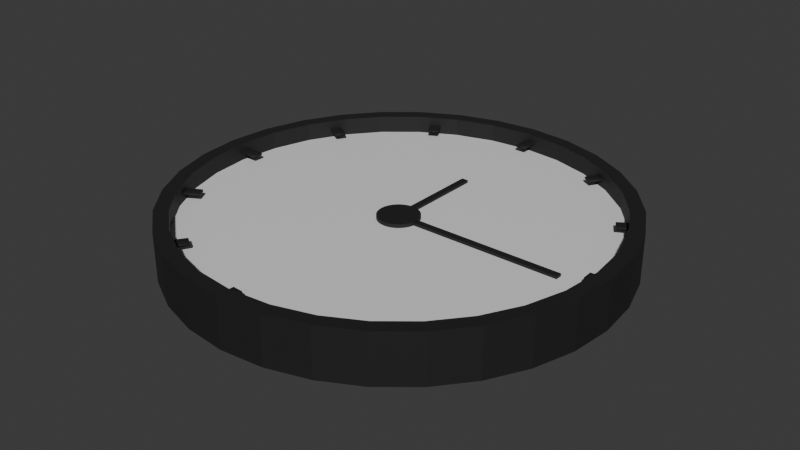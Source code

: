 # Source: Wall_Clock.blend  (saved by Blender 4.4.30; exported with 4.5.12 LTS)
import bpy
from mathutils import Matrix  # noqa: F401  (used for matrix-valued properties, if any)

bpy.ops.wm.read_factory_settings(use_empty=True)
scene = bpy.context.scene
scene.name = 'Scene'

# ---- collections
col_collection = bpy.data.collections.new('Collection'); scene.collection.children.link(col_collection)

# ---- materials (node trees are filled in below, after node groups)
mat_material_001 = bpy.data.materials.new('Material.001')
mat_material = bpy.data.materials.new('Material')
mat_material.alpha_threshold = 0.0
mat_material.roughness = 0.5
mat_material.line_color = (0.0, 0.0, 0.0, 1.0)

# ---- material node trees
mat_material_001.use_nodes = True; mat_material_001.node_tree.nodes.clear()
_N = mat_material_001.node_tree.nodes; _L = mat_material_001.node_tree.links
n0 = _N.new('ShaderNodeBsdfPrincipled'); n0.name = 'Principled BSDF'; n0.location = (10, 300)
n0.inputs[0].default_value = (0.01022, 0.01022, 0.01022, 1.0)
n0.inputs[2].default_value = 0.7047
n1 = _N.new('ShaderNodeOutputMaterial'); n1.name = 'Material Output'; n1.location = (300, 300)
_L.new(n0.outputs[0], n1.inputs[0])
n1.is_active_output = True
mat_material.use_nodes = True; mat_material.node_tree.nodes.clear()
_N = mat_material.node_tree.nodes; _L = mat_material.node_tree.links
n0 = _N.new('ShaderNodeOutputMaterial'); n0.name = 'Material Output'; n0.location = (300, 300)
n1 = _N.new('ShaderNodeBsdfPrincipled'); n1.name = 'Principled BSDF'; n1.location = (10, 300)
n1.inputs[2].default_value = 0.374
n1.inputs[3].default_value = 1.45
_L.new(n1.outputs[0], n0.inputs[0])
n0.is_active_output = True

# ---- world
world_world = bpy.data.worlds.new('World'); scene.world = world_world
world_world.use_nodes = True; world_world.node_tree.nodes.clear()
_N = world_world.node_tree.nodes; _L = world_world.node_tree.links
n0 = _N.new('ShaderNodeOutputWorld'); n0.name = 'World Output'; n0.location = (300, 300)
n1 = _N.new('ShaderNodeBackground'); n1.name = 'Background'; n1.location = (10, 300)
n1.inputs[0].default_value = (0.05088, 0.05088, 0.05088, 1.0)
_L.new(n1.outputs[0], n0.inputs[0])
n0.is_active_output = True
world_world.color = (0.05088, 0.05088, 0.05088)
world_world.sun_shadow_jitter_overblur = 0.0

# ---- meshes
me_cylinder = bpy.data.meshes.new('Cylinder')
me_cylinder.from_pydata([(0.0, 0.07299, -0.008172), (0.0, 0.06829, 0.008172), (0.01424, 0.07158, -0.008172), (0.01332, 0.06697, 0.008172), (0.02793, 0.06743, -0.008172), (0.02613, 0.06309, 0.008172), (0.04055, 0.06069, -0.008172), (0.03794, 0.05678, 0.008172), (0.05161, 0.05161, -0.008172), (0.04828, 0.04828, 0.008172), (0.06069, 0.04055, -0.008172), (0.05678, 0.03794, 0.008172), (0.06743, 0.02793, -0.008172), (0.06309, 0.02613, 0.008172), (0.07158, 0.01424, -0.008172), (0.06697, 0.01332, 0.008172), (0.07299, 0.0, -0.008172), (0.06829, 0.0, 0.008172), (0.07158, -0.01424, -0.008172), (0.06697, -0.01332, 0.008172), (0.06743, -0.02793, -0.008172), (0.06309, -0.02613, 0.008172), (0.06069, -0.04055, -0.008172), (0.05678, -0.03794, 0.008172), (0.05161, -0.05161, -0.008172), (0.04828, -0.04828, 0.008172), (0.04055, -0.06069, -0.008172), (0.03794, -0.05678, 0.008172), (0.02793, -0.06743, -0.008172), (0.02613, -0.06309, 0.008172), (0.01424, -0.07158, -0.008172), (0.01332, -0.06697, 0.008172), (0.0, -0.07299, -0.008172), (0.0, -0.06829, 0.008172), (-0.01424, -0.07158, -0.008172), (-0.01332, -0.06697, 0.008172), (-0.02793, -0.06743, -0.008172), (-0.02613, -0.06309, 0.008172), (-0.04055, -0.06069, -0.008172), (-0.03794, -0.05678, 0.008172), (-0.05161, -0.05161, -0.008172), (-0.04828, -0.04828, 0.008172), (-0.06069, -0.04055, -0.008172), (-0.05678, -0.03794, 0.008172), (-0.06743, -0.02793, -0.008172), (-0.06309, -0.02613, 0.008172), (-0.07158, -0.01424, -0.008172), (-0.06697, -0.01332, 0.008172), (-0.07299, 0.0, -0.008172), (-0.06829, 0.0, 0.008172), (-0.07158, 0.01424, -0.008172), (-0.06697, 0.01332, 0.008172), (-0.06743, 0.02793, -0.008172), (-0.06309, 0.02613, 0.008172), (-0.06069, 0.04055, -0.008172), (-0.05678, 0.03794, 0.008172), (-0.05161, 0.05161, -0.008172), (-0.04828, 0.04828, 0.008172), (-0.04055, 0.06069, -0.008172), (-0.03794, 0.05678, 0.008172), (-0.02793, 0.06743, -0.008172), (-0.02613, 0.06309, 0.008172), (-0.01424, 0.07158, -0.008172), (-0.01332, 0.06697, 0.008172), (0.01424, 0.07158, 0.008172), (0.0, 0.07299, 0.008172), (0.02793, 0.06743, 0.008172), (0.04055, 0.06069, 0.008172), (0.05161, 0.05161, 0.008172), (0.06069, 0.04055, 0.008172), (0.06743, 0.02793, 0.008172), (0.07158, 0.01424, 0.008172), (0.07299, 0.0, 0.008172), (0.07158, -0.01424, 0.008172), (0.06743, -0.02793, 0.008172), (0.06069, -0.04055, 0.008172), (0.05161, -0.05161, 0.008172), (0.04055, -0.06069, 0.008172), (0.02793, -0.06743, 0.008172), (0.01424, -0.07158, 0.008172), (0.0, -0.07299, 0.008172), (-0.01424, -0.07158, 0.008172), (-0.02793, -0.06743, 0.008172), (-0.04055, -0.06069, 0.008172), (-0.05161, -0.05161, 0.008172), (-0.06069, -0.04055, 0.008172), (-0.06743, -0.02793, 0.008172), (-0.07158, -0.01424, 0.008172), (-0.07299, 0.0, 0.008172), (-0.07158, 0.01424, 0.008172), (-0.06743, 0.02793, 0.008172), (-0.06069, 0.04055, 0.008172), (-0.05161, 0.05161, 0.008172), (-0.04055, 0.06069, 0.008172), (-0.02793, 0.06743, 0.008172), (-0.01424, 0.07158, 0.008172), (0.01332, 0.06697, 0.002418), (0.0, 0.06829, 0.002418), (0.02613, 0.06309, 0.002418), (0.03794, 0.05678, 0.002418), (0.04828, 0.04828, 0.002418), (0.05678, 0.03794, 0.002418), (0.06309, 0.02613, 0.002418), (0.06697, 0.01332, 0.002418), (0.06829, 0.0, 0.002418), (0.06697, -0.01332, 0.002418), (0.06309, -0.02613, 0.002418), (0.05678, -0.03794, 0.002418), (0.04828, -0.04828, 0.002418), (0.03794, -0.05678, 0.002418), (0.02613, -0.06309, 0.002418), (0.01332, -0.06697, 0.002418), (0.0, -0.06829, 0.002418), (-0.01332, -0.06697, 0.002418), (-0.02613, -0.06309, 0.002418), (-0.03794, -0.05678, 0.002418), (-0.04828, -0.04828, 0.002418), (-0.05678, -0.03794, 0.002418), (-0.06309, -0.02613, 0.002418), (-0.06697, -0.01332, 0.002418), (-0.06829, 0.0, 0.002418), (-0.06697, 0.01332, 0.002418), (-0.06309, 0.02613, 0.002418), (-0.05678, 0.03794, 0.002418), (-0.04828, 0.04828, 0.002418), (-0.03794, 0.05678, 0.002418), (-0.02613, 0.06309, 0.002418), (-0.01332, 0.06697, 0.002418)], [], [(0, 65, 64, 2), (2, 64, 66, 4), (4, 66, 67, 6), (6, 67, 68, 8), (8, 68, 69, 10), (10, 69, 70, 12), (12, 70, 71, 14), (14, 71, 72, 16), (16, 72, 73, 18), (18, 73, 74, 20), (20, 74, 75, 22), (22, 75, 76, 24), (24, 76, 77, 26), (26, 77, 78, 28), (28, 78, 79, 30), (30, 79, 80, 32), (32, 80, 81, 34), (34, 81, 82, 36), (36, 82, 83, 38), (38, 83, 84, 40), (40, 84, 85, 42), (42, 85, 86, 44), (44, 86, 87, 46), (46, 87, 88, 48), (48, 88, 89, 50), (50, 89, 90, 52), (52, 90, 91, 54), (54, 91, 92, 56), (56, 92, 93, 58), (58, 93, 94, 60), (13, 11, 101, 102), (60, 94, 95, 62), (62, 95, 65, 0), (0, 2, 4, 6, 8, 10, 12, 14, 16, 18, 20, 22, 24, 26, 28, 30, 32, 34, 36, 38, 40, 42, 44, 46, 48, 50, 52, 54, 56, 58, 60, 62), (1, 3, 64, 65), (3, 5, 66, 64), (5, 7, 67, 66), (7, 9, 68, 67), (9, 11, 69, 68), (11, 13, 70, 69), (13, 15, 71, 70), (15, 17, 72, 71), (17, 19, 73, 72), (19, 21, 74, 73), (21, 23, 75, 74), (23, 25, 76, 75), (25, 27, 77, 76), (27, 29, 78, 77), (29, 31, 79, 78), (31, 33, 80, 79), (33, 35, 81, 80), (35, 37, 82, 81), (37, 39, 83, 82), (39, 41, 84, 83), (41, 43, 85, 84), (43, 45, 86, 85), (45, 47, 87, 86), (47, 49, 88, 87), (49, 51, 89, 88), (51, 53, 90, 89), (53, 55, 91, 90), (55, 57, 92, 91), (57, 59, 93, 92), (59, 61, 94, 93), (61, 63, 95, 94), (63, 1, 65, 95), (96, 97, 127, 126, 125, 124, 123, 122, 121, 120, 119, 118, 117, 116, 115, 114, 113, 112, 111, 110, 109, 108, 107, 106, 105, 104, 103, 102, 101, 100, 99, 98), (41, 39, 115, 116), (15, 13, 102, 103), (43, 41, 116, 117), (17, 15, 103, 104), (45, 43, 117, 118), (19, 17, 104, 105), (47, 45, 118, 119), (21, 19, 105, 106), (49, 47, 119, 120), (23, 21, 106, 107), (51, 49, 120, 121), (25, 23, 107, 108), (53, 51, 121, 122), (27, 25, 108, 109), (55, 53, 122, 123), (29, 27, 109, 110), (3, 1, 97, 96), (57, 55, 123, 124), (31, 29, 110, 111), (5, 3, 96, 98), (59, 57, 124, 125), (33, 31, 111, 112), (7, 5, 98, 99), (61, 59, 125, 126), (35, 33, 112, 113), (9, 7, 99, 100), (63, 61, 126, 127), (37, 35, 113, 114), (11, 9, 100, 101), (1, 63, 127, 97), (39, 37, 114, 115)])
me_cylinder.polygons.foreach_set('material_index', [0, 0, 0, 0, 0, 0, 0, 0, 0, 0, 0, 0, 0, 0, 0, 0, 0, 0, 0, 0, 0, 0, 0, 0, 0, 0, 0, 0, 0, 0, 0, 0, 0, 0, 0, 0, 0, 0, 0, 0, 0, 0, 0, 0, 0, 0, 0, 0, 0, 0, 0, 0, 0, 0, 0, 0, 0, 0, 0, 0, 0, 0, 0, 0, 0, 0, 1, 0, 0, 0, 0, 0, 0, 0, 0, 0, 0, 0, 0, 0, 0, 0, 0, 0, 0, 0, 0, 0, 0, 0, 0, 0, 0, 0, 0, 0, 0, 0])
_uv = me_cylinder.uv_layers.new(name='UVMap')
_uv.uv.foreach_set('vector', [1.0, 0.5, 1.0, 1.0, 0.9688, 1.0, 0.9688, 0.5, 0.9688, 0.5, 0.9688, 1.0, 0.9375, 1.0, 0.9375, 0.5, 0.9375, 0.5, 0.9375, 1.0, 0.9062, 1.0, 0.9062, 0.5, 0.9062, 0.5, 0.9062, 1.0, 0.875, 1.0, 0.875, 0.5, 0.875, 0.5, 0.875, 1.0, 0.8438, 1.0, 0.8438, 0.5, 0.8438, 0.5, 0.8438, 1.0, 0.8125, 1.0, 0.8125, 0.5, 0.8125, 0.5, 0.8125, 1.0, 0.7812, 1.0, 0.7812, 0.5, 0.7812, 0.5, 0.7812, 1.0, 0.75, 1.0, 0.75, 0.5, 0.75, 0.5, 0.75, 1.0, 0.7188, 1.0, 0.7188, 0.5, 0.7188, 0.5, 0.7188, 1.0, 0.6875, 1.0, 0.6875, 0.5, 0.6875, 0.5, 0.6875, 1.0, 0.6562, 1.0, 0.6562, 0.5, 0.6562, 0.5, 0.6562, 1.0, 0.625, 1.0, 0.625, 0.5, 0.625, 0.5, 0.625, 1.0, 0.5938, 1.0, 0.5938, 0.5, 0.5938, 0.5, 0.5938, 1.0, 0.5625, 1.0, 0.5625, 0.5, 0.5625, 0.5, 0.5625, 1.0, 0.5312, 1.0, 0.5312, 0.5, 0.5312, 0.5, 0.5312, 1.0, 0.5, 1.0, 0.5, 0.5, 0.5, 0.5, 0.5, 1.0, 0.4688, 1.0, 0.4688, 0.5, 0.4688, 0.5, 0.4688, 1.0, 0.4375, 1.0, 0.4375, 0.5, 0.4375, 0.5, 0.4375, 1.0, 0.4062, 1.0, 0.4062, 0.5, 0.4062, 0.5, 0.4062, 1.0, 0.375, 1.0, 0.375, 0.5, 0.375, 0.5, 0.375, 1.0, 0.3438, 1.0, 0.3438, 0.5, 0.3438, 0.5, 0.3438, 1.0, 0.3125, 1.0, 0.3125, 0.5, 0.3125, 0.5, 0.3125, 1.0, 0.2812, 1.0, 0.2812, 0.5, 0.2812, 0.5, 0.2812, 1.0, 0.25, 1.0, 0.25, 0.5, 0.25, 0.5, 0.25, 1.0, 0.2188, 1.0, 0.2188, 0.5, 0.2188, 0.5, 0.2188, 1.0, 0.1875, 1.0, 0.1875, 0.5, 0.1875, 0.5, 0.1875, 1.0, 0.1562, 1.0, 0.1562, 0.5, 0.1562, 0.5, 0.1562, 1.0, 0.125, 1.0, 0.125, 0.5, 0.125, 0.5, 0.125, 1.0, 0.09375, 1.0, 0.09375, 0.5, 0.09375, 0.5, 0.09375, 1.0, 0.0625, 1.0, 0.0625, 0.5, 0.4575, 0.3359, 0.4367, 0.3747, 0.4367, 0.3747, 0.4575, 0.3359, 0.0625, 0.5, 0.0625, 1.0, 0.03125, 1.0, 0.03125, 0.5, 0.03125, 0.5, 0.03125, 1.0, 0.0, 1.0, 0.0, 0.5, 0.75, 0.49, 0.7968, 0.4854, 0.8418, 0.4717, 0.8833, 0.4496, 0.9197, 0.4197, 0.9496, 0.3833, 0.9717, 0.3418, 0.9854, 0.2968, 0.99, 0.25, 0.9854, 0.2032, 0.9717, 0.1582, 0.9496, 0.1167, 0.9197, 0.08029, 0.8833, 0.05045, 0.8418, 0.02827, 0.7968, 0.01461, 0.75, 0.01, 0.7032, 0.01461, 0.6582, 0.02827, 0.6167, 0.05045, 0.5803, 0.08029, 0.5504, 0.1167, 0.5283, 0.1582, 0.5146, 0.2032, 0.51, 0.25, 0.5146, 0.2968, 0.5283, 0.3418, 0.5504, 0.3833, 0.5803, 0.4197, 0.6167, 0.4496, 0.6582, 0.4717, 0.7032, 0.4854, 0.25, 0.4745, 0.2938, 0.4702, 0.2968, 0.4854, 0.25, 0.49, 0.2938, 0.4702, 0.3359, 0.4575, 0.3418, 0.4717, 0.2968, 0.4854, 0.3359, 0.4575, 0.3747, 0.4367, 0.3833, 0.4496, 0.3418, 0.4717, 0.3747, 0.4367, 0.4088, 0.4088, 0.4197, 0.4197, 0.3833, 0.4496, 0.4088, 0.4088, 0.4367, 0.3747, 0.4496, 0.3833, 0.4197, 0.4197, 0.4367, 0.3747, 0.4575, 0.3359, 0.4717, 0.3418, 0.4496, 0.3833, 0.4575, 0.3359, 0.4702, 0.2938, 0.4854, 0.2968, 0.4717, 0.3418, 0.4702, 0.2938, 0.4745, 0.25, 0.49, 0.25, 0.4854, 0.2968, 0.4745, 0.25, 0.4702, 0.2062, 0.4854, 0.2032, 0.49, 0.25, 0.4702, 0.2062, 0.4575, 0.1641, 0.4717, 0.1582, 0.4854, 0.2032, 0.4575, 0.1641, 0.4367, 0.1253, 0.4496, 0.1167, 0.4717, 0.1582, 0.4367, 0.1253, 0.4088, 0.09122, 0.4197, 0.08029, 0.4496, 0.1167, 0.4088, 0.09122, 0.3747, 0.0633, 0.3833, 0.05045, 0.4197, 0.08029, 0.3747, 0.0633, 0.3359, 0.04255, 0.3418, 0.02827, 0.3833, 0.05045, 0.3359, 0.04255, 0.2938, 0.02977, 0.2968, 0.01461, 0.3418, 0.02827, 0.2938, 0.02977, 0.25, 0.02546, 0.25, 0.01, 0.2968, 0.01461, 0.25, 0.02546, 0.2062, 0.02977, 0.2032, 0.01461, 0.25, 0.01, 0.2062, 0.02977, 0.1641, 0.04255, 0.1582, 0.02827, 0.2032, 0.01461, 0.1641, 0.04255, 0.1253, 0.0633, 0.1167, 0.05045, 0.1582, 0.02827, 0.1253, 0.0633, 0.09122, 0.09122, 0.08029, 0.08029, 0.1167, 0.05045, 0.09122, 0.09122, 0.0633, 0.1253, 0.05045, 0.1167, 0.08029, 0.08029, 0.0633, 0.1253, 0.04255, 0.1641, 0.02827, 0.1582, 0.05045, 0.1167, 0.04255, 0.1641, 0.02977, 0.2062, 0.01461, 0.2032, 0.02827, 0.1582, 0.02977, 0.2062, 0.02546, 0.25, 0.01, 0.25, 0.01461, 0.2032, 0.02546, 0.25, 0.02977, 0.2938, 0.01461, 0.2968, 0.01, 0.25, 0.02977, 0.2938, 0.04255, 0.3359, 0.02827, 0.3418, 0.01461, 0.2968, 0.04255, 0.3359, 0.0633, 0.3747, 0.05045, 0.3833, 0.02827, 0.3418, 0.0633, 0.3747, 0.09122, 0.4088, 0.08029, 0.4197, 0.05045, 0.3833, 0.09122, 0.4088, 0.1253, 0.4367, 0.1167, 0.4496, 0.08029, 0.4197, 0.1253, 0.4367, 0.1641, 0.4575, 0.1582, 0.4717, 0.1167, 0.4496, 0.1641, 0.4575, 0.2062, 0.4702, 0.2032, 0.4854, 0.1582, 0.4717, 0.2062, 0.4702, 0.25, 0.4745, 0.25, 0.49, 0.2032, 0.4854, 0.2938, 0.4702, 0.25, 0.4745, 0.2062, 0.4702, 0.1641, 0.4575, 0.1253, 0.4367, 0.09122, 0.4088, 0.0633, 0.3747, 0.04255, 0.3359, 0.02977, 0.2938, 0.02546, 0.25, 0.02977, 0.2062, 0.04255, 0.1641, 0.0633, 0.1253, 0.09122, 0.09122, 0.1253, 0.0633, 0.1641, 0.04255, 0.2062, 0.02977, 0.25, 0.02546, 0.2938, 0.02977, 0.3359, 0.04255, 0.3747, 0.0633, 0.4088, 0.09122, 0.4367, 0.1253, 0.4575, 0.1641, 0.4702, 0.2062, 0.4745, 0.25, 0.4702, 0.2938, 0.4575, 0.3359, 0.4367, 0.3747, 0.4088, 0.4088, 0.3747, 0.4367, 0.3359, 0.4575, 0.09122, 0.09122, 0.1253, 0.0633, 0.1253, 0.0633, 0.09122, 0.09122, 0.4702, 0.2938, 0.4575, 0.3359, 0.4575, 0.3359, 0.4702, 0.2938, 0.0633, 0.1253, 0.09122, 0.09122, 0.09122, 0.09122, 0.0633, 0.1253, 0.4745, 0.25, 0.4702, 0.2938, 0.4702, 0.2938, 0.4745, 0.25, 0.04255, 0.1641, 0.0633, 0.1253, 0.0633, 0.1253, 0.04255, 0.1641, 0.4702, 0.2062, 0.4745, 0.25, 0.4745, 0.25, 0.4702, 0.2062, 0.02977, 0.2062, 0.04255, 0.1641, 0.04255, 0.1641, 0.02977, 0.2062, 0.4575, 0.1641, 0.4702, 0.2062, 0.4702, 0.2062, 0.4575, 0.1641, 0.02546, 0.25, 0.02977, 0.2062, 0.02977, 0.2062, 0.02546, 0.25, 0.4367, 0.1253, 0.4575, 0.1641, 0.4575, 0.1641, 0.4367, 0.1253, 0.02977, 0.2938, 0.02546, 0.25, 0.02546, 0.25, 0.02977, 0.2938, 0.4088, 0.09122, 0.4367, 0.1253, 0.4367, 0.1253, 0.4088, 0.09122, 0.04255, 0.3359, 0.02977, 0.2938, 0.02977, 0.2938, 0.04255, 0.3359, 0.3747, 0.0633, 0.4088, 0.09122, 0.4088, 0.09122, 0.3747, 0.0633, 0.0633, 0.3747, 0.04255, 0.3359, 0.04255, 0.3359, 0.0633, 0.3747, 0.3359, 0.04255, 0.3747, 0.0633, 0.3747, 0.0633, 0.3359, 0.04255, 0.2938, 0.4702, 0.25, 0.4745, 0.25, 0.4745, 0.2938, 0.4702, 0.09122, 0.4088, 0.0633, 0.3747, 0.0633, 0.3747, 0.09122, 0.4088, 0.2938, 0.02977, 0.3359, 0.04255, 0.3359, 0.04255, 0.2938, 0.02977, 0.3359, 0.4575, 0.2938, 0.4702, 0.2938, 0.4702, 0.3359, 0.4575, 0.1253, 0.4367, 0.09122, 0.4088, 0.09122, 0.4088, 0.1253, 0.4367, 0.25, 0.02546, 0.2938, 0.02977, 0.2938, 0.02977, 0.25, 0.02546, 0.3747, 0.4367, 0.3359, 0.4575, 0.3359, 0.4575, 0.3747, 0.4367, 0.1641, 0.4575, 0.1253, 0.4367, 0.1253, 0.4367, 0.1641, 0.4575, 0.2062, 0.02977, 0.25, 0.02546, 0.25, 0.02546, 0.2062, 0.02977, 0.4088, 0.4088, 0.3747, 0.4367, 0.3747, 0.4367, 0.4088, 0.4088, 0.2062, 0.4702, 0.1641, 0.4575, 0.1641, 0.4575, 0.2062, 0.4702, 0.1641, 0.04255, 0.2062, 0.02977, 0.2062, 0.02977, 0.1641, 0.04255, 0.4367, 0.3747, 0.4088, 0.4088, 0.4088, 0.4088, 0.4367, 0.3747, 0.25, 0.4745, 0.2062, 0.4702, 0.2062, 0.4702, 0.25, 0.4745, 0.1253, 0.0633, 0.1641, 0.04255, 0.1641, 0.04255, 0.1253, 0.0633])
me_cylinder.materials.append(mat_material_001)
me_cylinder.materials.append(mat_material)
me_cylinder.update()
me_cube_001 = bpy.data.meshes.new('Cube.001')
me_cube_001.from_pydata([(9.778e-10, 0.006811, 0.002503), (9.778e-10, 0.006811, 0.003702), (0.001329, 0.00668, 0.002503), (0.001329, 0.00668, 0.003702), (0.002607, 0.006293, 0.002503), (0.002607, 0.006293, 0.003702), (0.003784, 0.005663, 0.002503), (0.003784, 0.005663, 0.003702), (0.004816, 0.004816, 0.002503), (0.004816, 0.004816, 0.003702), (0.005663, 0.003784, 0.002503), (0.005663, 0.003784, 0.003702), (0.006293, 0.002607, 0.002503), (0.006293, 0.002607, 0.003702), (0.00668, 0.001329, 0.002503), (0.00668, 0.001329, 0.003702), (0.006811, -2.488e-10, 0.002503), (0.006811, -2.488e-10, 0.003702), (0.00668, -0.001329, 0.002503), (0.00668, -0.001329, 0.003702), (0.006293, -0.002607, 0.002503), (0.006293, -0.002607, 0.003702), (0.005663, -0.003784, 0.002503), (0.005663, -0.003784, 0.003702), (0.004816, -0.004816, 0.002503), (0.004816, -0.004816, 0.003702), (0.003784, -0.005663, 0.002503), (0.003784, -0.005663, 0.003702), (0.002607, -0.006293, 0.002503), (0.002607, -0.006293, 0.003702), (0.001329, -0.00668, 0.002503), (0.001329, -0.00668, 0.003702), (9.778e-10, -0.006811, 0.002503), (9.778e-10, -0.006811, 0.003702), (-0.001329, -0.00668, 0.002503), (-0.001329, -0.00668, 0.003702), (-0.002607, -0.006293, 0.002503), (-0.002607, -0.006293, 0.003702), (-0.003784, -0.005663, 0.002503), (-0.003784, -0.005663, 0.003702), (-0.004816, -0.004816, 0.002503), (-0.004816, -0.004816, 0.003702), (-0.005663, -0.003784, 0.002503), (-0.005663, -0.003784, 0.003702), (-0.006293, -0.002607, 0.002503), (-0.006293, -0.002607, 0.003702), (-0.00668, -0.001329, 0.002503), (-0.00668, -0.001329, 0.003702), (-0.006811, -2.488e-10, 0.002503), (-0.006811, -2.488e-10, 0.003702), (-0.00668, 0.001329, 0.002503), (-0.00668, 0.001329, 0.003702), (-0.006293, 0.002607, 0.002503), (-0.006293, 0.002607, 0.003702), (-0.005663, 0.003784, 0.002503), (-0.005663, 0.003784, 0.003702), (-0.004816, 0.004816, 0.002503), (-0.004816, 0.004816, 0.003702), (-0.003784, 0.005663, 0.002503), (-0.003784, 0.005663, 0.003702), (-0.002607, 0.006293, 0.002503), (-0.002607, 0.006293, 0.003702), (-0.001329, 0.00668, 0.002503), (-0.001329, 0.00668, 0.003702)], [], [(0, 1, 3, 2), (2, 3, 5, 4), (4, 5, 7, 6), (6, 7, 9, 8), (8, 9, 11, 10), (10, 11, 13, 12), (12, 13, 15, 14), (14, 15, 17, 16), (16, 17, 19, 18), (18, 19, 21, 20), (20, 21, 23, 22), (22, 23, 25, 24), (24, 25, 27, 26), (26, 27, 29, 28), (28, 29, 31, 30), (30, 31, 33, 32), (32, 33, 35, 34), (34, 35, 37, 36), (36, 37, 39, 38), (38, 39, 41, 40), (40, 41, 43, 42), (42, 43, 45, 44), (44, 45, 47, 46), (46, 47, 49, 48), (48, 49, 51, 50), (50, 51, 53, 52), (52, 53, 55, 54), (54, 55, 57, 56), (56, 57, 59, 58), (58, 59, 61, 60), (3, 1, 63, 61, 59, 57, 55, 53, 51, 49, 47, 45, 43, 41, 39, 37, 35, 33, 31, 29, 27, 25, 23, 21, 19, 17, 15, 13, 11, 9, 7, 5), (60, 61, 63, 62), (62, 63, 1, 0), (0, 2, 4, 6, 8, 10, 12, 14, 16, 18, 20, 22, 24, 26, 28, 30, 32, 34, 36, 38, 40, 42, 44, 46, 48, 50, 52, 54, 56, 58, 60, 62)])
_uv = me_cube_001.uv_layers.new(name='UVMap')
_uv.uv.foreach_set('vector', [1.0, 0.5, 1.0, 1.0, 0.9688, 1.0, 0.9688, 0.5, 0.9688, 0.5, 0.9688, 1.0, 0.9375, 1.0, 0.9375, 0.5, 0.9375, 0.5, 0.9375, 1.0, 0.9062, 1.0, 0.9062, 0.5, 0.9062, 0.5, 0.9062, 1.0, 0.875, 1.0, 0.875, 0.5, 0.875, 0.5, 0.875, 1.0, 0.8438, 1.0, 0.8438, 0.5, 0.8438, 0.5, 0.8438, 1.0, 0.8125, 1.0, 0.8125, 0.5, 0.8125, 0.5, 0.8125, 1.0, 0.7812, 1.0, 0.7812, 0.5, 0.7812, 0.5, 0.7812, 1.0, 0.75, 1.0, 0.75, 0.5, 0.75, 0.5, 0.75, 1.0, 0.7188, 1.0, 0.7188, 0.5, 0.7188, 0.5, 0.7188, 1.0, 0.6875, 1.0, 0.6875, 0.5, 0.6875, 0.5, 0.6875, 1.0, 0.6562, 1.0, 0.6562, 0.5, 0.6562, 0.5, 0.6562, 1.0, 0.625, 1.0, 0.625, 0.5, 0.625, 0.5, 0.625, 1.0, 0.5938, 1.0, 0.5938, 0.5, 0.5938, 0.5, 0.5938, 1.0, 0.5625, 1.0, 0.5625, 0.5, 0.5625, 0.5, 0.5625, 1.0, 0.5312, 1.0, 0.5312, 0.5, 0.5312, 0.5, 0.5312, 1.0, 0.5, 1.0, 0.5, 0.5, 0.5, 0.5, 0.5, 1.0, 0.4688, 1.0, 0.4688, 0.5, 0.4688, 0.5, 0.4688, 1.0, 0.4375, 1.0, 0.4375, 0.5, 0.4375, 0.5, 0.4375, 1.0, 0.4062, 1.0, 0.4062, 0.5, 0.4062, 0.5, 0.4062, 1.0, 0.375, 1.0, 0.375, 0.5, 0.375, 0.5, 0.375, 1.0, 0.3438, 1.0, 0.3438, 0.5, 0.3438, 0.5, 0.3438, 1.0, 0.3125, 1.0, 0.3125, 0.5, 0.3125, 0.5, 0.3125, 1.0, 0.2812, 1.0, 0.2812, 0.5, 0.2812, 0.5, 0.2812, 1.0, 0.25, 1.0, 0.25, 0.5, 0.25, 0.5, 0.25, 1.0, 0.2188, 1.0, 0.2188, 0.5, 0.2188, 0.5, 0.2188, 1.0, 0.1875, 1.0, 0.1875, 0.5, 0.1875, 0.5, 0.1875, 1.0, 0.1562, 1.0, 0.1562, 0.5, 0.1562, 0.5, 0.1562, 1.0, 0.125, 1.0, 0.125, 0.5, 0.125, 0.5, 0.125, 1.0, 0.09375, 1.0, 0.09375, 0.5, 0.09375, 0.5, 0.09375, 1.0, 0.0625, 1.0, 0.0625, 0.5, 0.2968, 0.4854, 0.25, 0.49, 0.2032, 0.4854, 0.1582, 0.4717, 0.1167, 0.4496, 0.08029, 0.4197, 0.05045, 0.3833, 0.02827, 0.3418, 0.01461, 0.2968, 0.01, 0.25, 0.01461, 0.2032, 0.02827, 0.1582, 0.05045, 0.1167, 0.08029, 0.08029, 0.1167, 0.05045, 0.1582, 0.02827, 0.2032, 0.01461, 0.25, 0.01, 0.2968, 0.01461, 0.3418, 0.02827, 0.3833, 0.05045, 0.4197, 0.08029, 0.4496, 0.1167, 0.4717, 0.1582, 0.4854, 0.2032, 0.49, 0.25, 0.4854, 0.2968, 0.4717, 0.3418, 0.4496, 0.3833, 0.4197, 0.4197, 0.3833, 0.4496, 0.3418, 0.4717, 0.0625, 0.5, 0.0625, 1.0, 0.03125, 1.0, 0.03125, 0.5, 0.03125, 0.5, 0.03125, 1.0, 0.0, 1.0, 0.0, 0.5, 0.75, 0.49, 0.7968, 0.4854, 0.8418, 0.4717, 0.8833, 0.4496, 0.9197, 0.4197, 0.9496, 0.3833, 0.9717, 0.3418, 0.9854, 0.2968, 0.99, 0.25, 0.9854, 0.2032, 0.9717, 0.1582, 0.9496, 0.1167, 0.9197, 0.08029, 0.8833, 0.05045, 0.8418, 0.02827, 0.7968, 0.01461, 0.75, 0.01, 0.7032, 0.01461, 0.6582, 0.02827, 0.6167, 0.05045, 0.5803, 0.08029, 0.5504, 0.1167, 0.5283, 0.1582, 0.5146, 0.2032, 0.51, 0.25, 0.5146, 0.2968, 0.5283, 0.3418, 0.5504, 0.3833, 0.5803, 0.4197, 0.6167, 0.4496, 0.6582, 0.4717, 0.7032, 0.4854])
me_cube_001.materials.append(mat_material_001)
me_cube_001.update()
me_cube_002 = bpy.data.meshes.new('Cube.002')
me_cube_002.from_pydata([(-1.0, -1.0, -1.0), (-1.0, -1.0, 0.0553), (-1.0, 1.0, -1.0), (-1.0, 1.0, 0.0553), (0.2303, -1.0, -1.0), (0.2303, -1.0, 0.0553), (0.2303, 1.0, -1.0), (0.2303, 1.0, 0.0553)], [], [(0, 1, 3, 2), (2, 3, 7, 6), (6, 7, 5, 4), (4, 5, 1, 0), (2, 6, 4, 0), (7, 3, 1, 5)])
me_cube_002.polygons.foreach_set('use_smooth', [True] * 6)
_uv = me_cube_002.uv_layers.new(name='UVMap')
_uv.uv.foreach_set('vector', [0.375, 0.0, 0.625, 0.0, 0.625, 0.25, 0.375, 0.25, 0.375, 0.25, 0.625, 0.25, 0.625, 0.5, 0.375, 0.5, 0.375, 0.5, 0.625, 0.5, 0.625, 0.75, 0.375, 0.75, 0.375, 0.75, 0.625, 0.75, 0.625, 1.0, 0.375, 1.0, 0.125, 0.5, 0.375, 0.5, 0.375, 0.75, 0.125, 0.75, 0.625, 0.5, 0.875, 0.5, 0.875, 0.75, 0.625, 0.75])
me_cube_002.materials.append(mat_material_001)
me_cube_002.update()
me_cube_003 = bpy.data.meshes.new('Cube.003')
me_cube_003.from_pydata([(1.409e-05, -0.001224, 0.001728), (1.409e-05, -0.001224, 0.00332), (-0.0569, -0.001224, 0.001728), (-0.0569, -0.001224, 0.00332), (1.409e-05, 0.001025, 0.001728), (1.409e-05, 0.001025, 0.00332), (-0.0569, 0.001025, 0.001728), (-0.0569, 0.001025, 0.00332)], [], [(0, 1, 3, 2), (2, 3, 7, 6), (6, 7, 5, 4), (4, 5, 1, 0), (2, 6, 4, 0), (7, 3, 1, 5)])
_uv = me_cube_003.uv_layers.new(name='UVMap')
_uv.uv.foreach_set('vector', [0.375, 0.0, 0.625, 0.0, 0.625, 0.25, 0.375, 0.25, 0.375, 0.25, 0.625, 0.25, 0.625, 0.5, 0.375, 0.5, 0.375, 0.5, 0.625, 0.5, 0.625, 0.75, 0.375, 0.75, 0.375, 0.75, 0.625, 0.75, 0.625, 1.0, 0.375, 1.0, 0.125, 0.5, 0.375, 0.5, 0.375, 0.75, 0.125, 0.75, 0.625, 0.5, 0.875, 0.5, 0.875, 0.75, 0.625, 0.75])
me_cube_003.materials.append(mat_material_001)
me_cube_003.update()
me_cube_004 = bpy.data.meshes.new('Cube.004')
me_cube_004.from_pydata([(-0.0009825, -0.03364, 0.001728), (-0.0009825, -0.03364, 0.00332), (-0.0009825, -2.278e-05, 0.001728), (-0.0009825, -2.278e-05, 0.00332), (0.001267, -0.03364, 0.001728), (0.001267, -0.03364, 0.00332), (0.001267, -2.278e-05, 0.001728), (0.001267, -2.278e-05, 0.00332)], [], [(0, 1, 3, 2), (2, 3, 7, 6), (6, 7, 5, 4), (4, 5, 1, 0), (2, 6, 4, 0), (7, 3, 1, 5)])
_uv = me_cube_004.uv_layers.new(name='UVMap')
_uv.uv.foreach_set('vector', [0.375, 0.0, 0.625, 0.0, 0.625, 0.25, 0.375, 0.25, 0.375, 0.25, 0.625, 0.25, 0.625, 0.5, 0.375, 0.5, 0.375, 0.5, 0.625, 0.5, 0.625, 0.75, 0.375, 0.75, 0.375, 0.75, 0.625, 0.75, 0.625, 1.0, 0.375, 1.0, 0.125, 0.5, 0.375, 0.5, 0.375, 0.75, 0.125, 0.75, 0.625, 0.5, 0.875, 0.5, 0.875, 0.75, 0.625, 0.75])
me_cube_004.materials.append(mat_material_001)
me_cube_004.update()

# ---- objects
ob_cylinder = bpy.data.objects.new('Cylinder', me_cylinder)
ob_cube = bpy.data.objects.new('Cube', me_cube_001)
ob_cube_001 = bpy.data.objects.new('Cube.001', me_cube_002)
ob_cube_002 = bpy.data.objects.new('Cube.002', me_cube_003)
ob_cube_003 = bpy.data.objects.new('Cube.003', me_cube_004)

# ---- transforms, parenting, visibility, modifiers, constraints
ob_cylinder.location = (0.004261, -0.004011, 0.0)
ob_cylinder.rotation_euler = (0.0, -0.0, 3.142)
ob_cylinder.scale = (2.79, 2.79, 2.79)
ob_cube.location = (0.004261, -0.004866, 0.0)
ob_cube.rotation_euler = (0.0, -0.0, 3.142)
ob_cube.scale = (2.79, 2.79, 2.79)
ob_cube_001.location = (0.1926, 0.003794, 0.0148)
ob_cube_001.rotation_euler = (0.0, -0.0, 1.616)
ob_cube_001.scale = (0.00837, 0.00837, 0.002112)
_m = ob_cube_001.modifiers.new('Array', 'ARRAY')
_m.count = 12
_m.use_constant_offset = True
_m.constant_offset_displace = (10.2, 0.0, 0.0)
_m = ob_cube_001.modifiers.new('SimpleDeform', 'SIMPLE_DEFORM')
_m.deform_method = 'BEND'
_m.deform_axis = 'Z'
_m.factor = 5.721
_m.angle = 5.721
ob_cube_002.location = (0.004261, -0.004866, 0.0)
ob_cube_002.rotation_euler = (0.0, -0.0, 3.142)
ob_cube_002.scale = (2.79, 2.79, 2.79)
ob_cube_003.location = (0.004261, -0.004866, 0.0)
ob_cube_003.rotation_euler = (0.0, -0.0, 3.142)
ob_cube_003.scale = (2.79, 2.79, 2.79)

# ---- collection membership
col_collection.objects.link(ob_cylinder)
col_collection.objects.link(ob_cube)
col_collection.objects.link(ob_cube_001)
col_collection.objects.link(ob_cube_002)
col_collection.objects.link(ob_cube_003)

# ---- scene / render settings (as saved in the file)
scene.frame_start = 1; scene.frame_end = 250; scene.frame_set(1)
scene.render.engine = 'BLENDER_EEVEE_NEXT'
bpy.context.view_layer.update()

# ---- added for rendering (the .blend has no active camera and no usable light): camera, sun
cam_auto = bpy.data.cameras.new('AutoCamera')
cam_auto.lens = 50.0
cam_auto.sensor_width = 36.0
cam_auto.clip_end = 1000.0
ob_auto_camera = bpy.data.objects.new('AutoCamera', cam_auto)
scene.collection.objects.link(ob_auto_camera)
ob_auto_camera.location = (0.540793, -0.646839, 0.428552)
ob_auto_camera.rotation_euler = (1.09748, -7.21219e-08, 0.694738)
scene.camera = ob_auto_camera
light_auto_sun = bpy.data.lights.new('AutoSun', 'SUN')
light_auto_sun.energy = 3.0
light_auto_sun.angle = 0.0523599
ob_auto_sun = bpy.data.objects.new('AutoSun', light_auto_sun)
scene.collection.objects.link(ob_auto_sun)
ob_auto_sun.rotation_euler = (0.872665, 0.174533, 0.523599)
bpy.context.view_layer.update()
